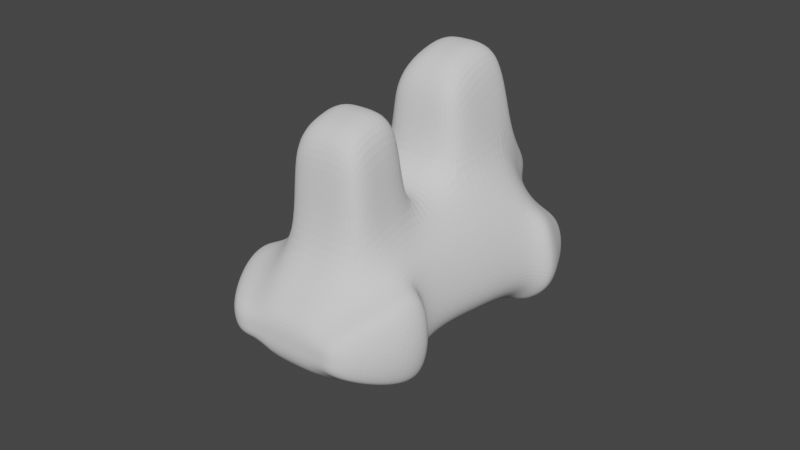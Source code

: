 # Source: parts_body_a12_camel.blend  (saved by Blender 3.4.6; exported with 4.5.12 LTS)
import bpy
from mathutils import Matrix  # noqa: F401  (used for matrix-valued properties, if any)

bpy.ops.wm.read_factory_settings(use_empty=True)
scene = bpy.context.scene
scene.name = 'Scene'

# ---- collections
col_collection = bpy.data.collections.new('Collection'); scene.collection.children.link(col_collection)

# ---- world
world_world = bpy.data.worlds.new('World'); scene.world = world_world
world_world.use_nodes = True; world_world.node_tree.nodes.clear()
_N = world_world.node_tree.nodes; _L = world_world.node_tree.links
n0 = _N.new('ShaderNodeOutputWorld'); n0.name = 'World Output'; n0.location = (300, 300)
n1 = _N.new('ShaderNodeBackground'); n1.name = 'Background'; n1.location = (10, 300)
n1.inputs[0].default_value = (0.05088, 0.05088, 0.05088, 1.0)
_L.new(n1.outputs[0], n0.inputs[0])
n0.is_active_output = True
world_world.color = (0.05088, 0.05088, 0.05088)
world_world.use_sun_shadow = False
world_world.sun_shadow_jitter_overblur = 0.0

# ---- meshes
me_x = bpy.data.meshes.new('立方体')
me_x.from_pydata([(-0.9484, -0.8499, -1.353), (-0.9484, -0.983, -0.5107), (-0.651, 1.244, 0.6009), (-0.651, 1.151, 1.194), (0.8813, -0.8592, -1.294), (0.9829, -0.975, -0.5612), (0.6035, 1.238, 0.6424), (0.6732, 1.156, 1.159), (-1.18, 0.4157, -0.2153), (-1.18, 0.2418, 0.9494), (1.098, 0.3989, -0.1088), (1.224, 0.2562, 0.8582), (-1.453, -0.3879, -1.02), (1.508, -0.5852, 0.2911), (-1.453, -0.603, 0.4043), (1.352, -0.4088, -0.8878), (-1.218, 0.724, 1.267), (1.133, 0.9239, 0.001195), (-1.218, 0.939, -0.09399), (1.263, 0.7369, 1.186), (-0.0005025, 1.262, 0.4883), (-0.0005025, 1.133, 1.307), (0.00031, -0.8247, -1.512), (0.00031, -1.008, -0.3509), (0.0009517, 0.1821, 1.469), (0.0009517, 0.4613, -0.5043), (0.001637, -0.3313, -1.378), (0.001063, 0.9798, -0.3523), (0.001063, 0.6832, 1.526), (-0.378, 1.262, 0.4883), (-0.5503, -1.008, -0.3509), (-0.6846, 0.4613, -0.5043), (-0.8425, -0.3313, -1.378), (-0.7062, 0.9798, -0.3523), (-0.378, 1.133, 1.307), (-0.5503, -0.8247, -1.512), (-0.6846, 0.1821, 1.469), (-0.8425, -0.7756, 1.133), (-0.7062, 0.6832, 1.526), (0.377, 1.133, 1.307), (0.5509, -0.8247, -1.512), (0.6865, 0.1821, 1.469), (0.8458, -0.7756, 1.133), (0.7083, 0.6832, 1.526), (0.377, 1.262, 0.4883), (0.5509, -1.008, -0.3509), (0.6865, 0.4613, -0.5043), (0.8458, -0.3313, -1.378), (0.7083, 0.9798, -0.3523), (-1.101, -0.9165, -0.9316), (-0.7555, 1.198, 0.8976), (0.7545, 1.198, 0.8976), (1.101, -0.9165, -0.9316), (1.372, 0.362, 0.1881), (-1.37, 0.362, 0.1881), (-1.687, -0.4538, -0.5402), (1.69, -0.4538, -0.5402), (-1.572, 0.7499, 1.289), (0.00031, -0.9165, -0.9316), (-0.0005025, 1.198, 0.8976), (-0.378, 1.198, 0.8976), (-0.5503, -0.9165, -0.9316), (0.5509, -0.9165, -0.9316), (0.377, 1.198, 0.8976), (-1.199, 0.7106, -0.3336), (1.244, 0.4965, 1.022), (-1.199, 0.4829, 1.108), (1.115, 0.6947, -0.2328), (0.001007, 0.7538, -0.6073), (-0.6348, -0.7412, 2.873), (-0.6954, 0.7538, -0.6073), (-0.6954, 0.4257, 1.613), (0.6974, 0.4257, 1.613), (0.6974, 0.7538, -0.6073), (-1.392, 0.5967, 0.3874), (1.394, 0.5967, 0.3874), (1.192, 1.215, 0.8717), (1.041, 1.256, 0.6165), (1.571, 0.9621, -0.007264), (1.553, 0.7329, -0.2413), (1.111, 1.174, 1.133), (1.701, 0.7751, 1.177), (1.853, 0.8697, 0.5783), (1.682, 0.5347, 1.014), (1.832, 0.6349, 0.3789), (-1.005, 1.16, 1.202), (-1.11, 1.207, 0.9057), (-1.005, 1.254, 0.609), (-1.553, 0.5087, 1.13), (-1.572, 0.9648, -0.07203), (-1.767, 0.8574, 0.6087), (-1.746, 0.6226, 0.4094), (-1.553, 0.7365, -0.3117), (1.246, -0.7801, -0.135), (-1.201, -0.793, -0.05318), (-1.282, -0.8907, -1.56), (0.0009734, -0.578, -1.445), (-0.6964, -0.578, -1.445), (-0.6964, -0.8919, 0.3909), (0.6983, -0.8919, 0.3909), (0.6983, -0.578, -1.445), (-1.534, -0.6597, -1.394), (-1.317, -0.1806, 0.6769), (1.225, -0.004945, -0.4983), (-1.317, 0.0139, -0.6176), (1.366, -0.1645, 0.5747), (0.001294, 0.06504, -0.9413), (0.001294, -0.2967, 1.301), (-0.7636, 0.06504, -0.9413), (-0.7636, -0.2967, 1.301), (0.7662, -0.2967, 1.301), (0.7662, 0.06504, -0.9413), (1.531, -0.0459, -0.1761), (-1.528, -0.0459, -0.1761), (1.507, -0.8063, -0.2965), (1.244, -1.001, -0.7226), (1.363, -0.9427, -1.093), (1.143, -0.8854, -1.455), (0.8123, -0.8509, -1.674), (1.378, -0.6602, -1.252), (1.614, -0.435, -1.049), (1.951, -0.48, -0.7017), (1.107, -0.3575, -1.54), (0.9597, -0.6042, -1.607), (1.769, -0.6113, 0.1297), (1.657, -0.7113, -0.8974), (-1.434, -0.9572, -1.139), (-1.282, -1.024, -0.7182), (-1.534, -0.8338, -0.2607), (-1.786, -0.6438, 0.1968), (-2.02, -0.4945, -0.7477), (-1.786, -0.4287, -1.227), (-1.176, -0.372, -1.586), (-0.8835, -0.8654, -1.72), (-1.03, -0.6187, -1.653), (-1.727, -0.7259, -0.9434), (0.5509, -1.193, -0.1435), (0.00031, -1.193, -0.1435), (-0.8425, -0.9599, 1.34), (0.001637, -0.9599, 1.34), (0.0009734, -1.076, 0.5984), (-0.5503, -1.193, -0.1435), (-0.6964, -1.076, 0.5984), (0.8458, -0.9599, 1.34), (0.6983, -1.076, 0.5984), (-0.6846, -0.1156, 3.059), (0.0009517, -0.1156, 3.059), (-0.7062, 0.4813, 3.198), (0.001063, 0.4813, 3.198), (0.001007, 0.2238, 3.285), (-0.6954, 0.2238, 3.285), (0.6865, -0.1156, 3.059), (0.7083, 0.4813, 3.198), (0.6974, 0.2238, 3.285), (0.001637, -0.7412, 2.873), (0.001294, -0.4499, 2.618), (-0.7636, -0.4499, 2.618), (0.6137, -0.7412, 2.873), (0.7662, -0.4499, 2.618), (0.6137, -1.184, 2.559), (0.001637, -1.184, 2.559), (-0.6348, -1.184, 2.559)], [], [(16, 3, 85, 57), (63, 39, 7, 51), (56, 13, 124, 121), (61, 30, 1, 49), (5, 52, 116, 115), (98, 94, 1, 30), (71, 66, 9, 36), (73, 67, 10, 46), (75, 65, 11, 53), (113, 102, 9, 54), (35, 0, 95, 133), (109, 102, 14, 37), (111, 103, 15, 47), (112, 105, 13, 56), (65, 75, 84, 83), (44, 6, 17, 48), (34, 3, 16, 38), (66, 16, 57, 88), (39, 21, 28, 43), (29, 20, 27, 33), (108, 106, 26, 32), (139, 143, 159, 160), (70, 68, 25, 31), (71, 36, 145, 150), (99, 42, 143, 144), (97, 96, 22, 35), (62, 45, 23, 58), (60, 34, 21, 59), (50, 3, 34, 60), (55, 12, 131, 130), (64, 70, 31, 8), (104, 108, 32, 12), (2, 29, 33, 18), (21, 34, 38, 28), (107, 109, 156, 155), (36, 24, 146, 145), (109, 37, 69, 156), (58, 23, 30, 61), (52, 5, 45, 62), (93, 99, 45, 5), (65, 72, 41, 11), (105, 110, 42, 13), (7, 39, 43, 19), (20, 44, 48, 27), (106, 111, 47, 26), (68, 73, 46, 25), (96, 100, 40, 22), (59, 21, 39, 63), (20, 59, 63, 44), (4, 52, 62, 40), (22, 58, 61, 35), (2, 50, 60, 29), (29, 60, 59, 20), (40, 62, 58, 22), (2, 18, 89, 87), (19, 65, 83, 81), (103, 112, 56, 15), (14, 55, 130, 129), (104, 113, 54, 8), (67, 75, 53, 10), (35, 61, 49, 0), (15, 56, 121, 120), (44, 63, 51, 6), (50, 2, 87, 86), (75, 67, 79, 84), (8, 54, 74, 64), (27, 48, 73, 68), (19, 43, 72, 65), (41, 72, 153, 151), (18, 33, 70, 64), (72, 43, 152, 153), (33, 27, 68, 70), (54, 9, 66, 74), (51, 7, 80, 76), (48, 17, 67, 73), (38, 16, 66, 71), (76, 80, 81, 82), (77, 76, 82, 78), (78, 82, 84, 79), (82, 81, 83, 84), (6, 51, 76, 77), (7, 19, 81, 80), (17, 6, 77, 78), (67, 17, 78, 79), (90, 57, 85, 86), (91, 88, 57, 90), (92, 91, 90, 89), (89, 90, 86, 87), (64, 74, 91, 92), (3, 50, 86, 85), (18, 64, 92, 89), (74, 66, 88, 91), (4, 40, 118, 117), (32, 97, 134, 132), (26, 47, 100, 96), (13, 42, 99, 93), (30, 23, 137, 141), (97, 35, 133, 134), (32, 26, 96, 97), (110, 107, 155, 158), (1, 94, 128, 127), (37, 14, 94, 98), (100, 47, 122, 123), (47, 15, 120, 122), (12, 55, 113, 104), (10, 53, 112, 103), (25, 46, 111, 106), (11, 41, 110, 105), (24, 36, 109, 107), (8, 31, 108, 104), (41, 24, 107, 110), (31, 25, 106, 108), (53, 11, 105, 112), (46, 10, 103, 111), (36, 9, 102, 109), (55, 14, 102, 113), (125, 114, 115, 116), (123, 119, 117, 118), (119, 125, 116, 117), (120, 121, 125, 119), (122, 120, 119, 123), (121, 124, 114, 125), (93, 5, 115, 114), (13, 93, 114, 124), (52, 4, 117, 116), (40, 100, 123, 118), (135, 128, 129, 130), (101, 134, 133, 95), (101, 135, 130, 131), (95, 126, 135, 101), (131, 132, 134, 101), (126, 127, 128, 135), (0, 49, 126, 95), (49, 1, 127, 126), (94, 14, 129, 128), (12, 32, 132, 131), (144, 140, 137, 136), (140, 142, 141, 137), (139, 138, 142, 140), (143, 139, 140, 144), (45, 99, 144, 136), (98, 30, 141, 142), (23, 45, 136, 137), (37, 98, 142, 138), (153, 149, 146, 151), (149, 150, 145, 146), (148, 147, 150, 149), (152, 148, 149, 153), (38, 71, 150, 147), (43, 28, 148, 152), (28, 38, 147, 148), (24, 41, 151, 146), (158, 155, 154, 157), (155, 156, 69, 154), (154, 69, 161, 160), (157, 154, 160, 159), (143, 42, 157, 159), (37, 138, 161, 69), (138, 139, 160, 161), (42, 110, 158, 157)])
_uv = me_x.uv_layers.new(name='UVマップ')
_uv.uv.foreach_set('vector', [0.875, 0.5625, 0.875, 0.5, 0.875, 0.5, 0.875, 0.5625, 0.5, 0.4375, 0.625, 0.4375, 0.625, 0.5, 0.5, 0.5, 0.5, 0.6884, 0.625, 0.6884, 0.625, 0.6884, 0.5, 0.6884, 0.5, 0.9375, 0.625, 0.9375, 0.625, 1.0, 0.5, 1.0, 0.625, 0.75, 0.5, 0.75, 0.5, 0.75, 0.625, 0.75, 0.8125, 0.7192, 0.875, 0.7192, 0.875, 0.75, 0.8125, 0.75, 0.8125, 0.5938, 0.875, 0.5938, 0.875, 0.625, 0.8125, 0.625, 0.3125, 0.5937, 0.375, 0.5938, 0.375, 0.625, 0.3125, 0.625, 0.5, 0.5938, 0.625, 0.5938, 0.625, 0.625, 0.5, 0.625, 0.5, 0.09328, 0.625, 0.09328, 0.625, 0.125, 0.5, 0.125, 0.375, 0.9375, 0.375, 1.0, 0.375, 1.0, 0.375, 0.9375, 0.8125, 0.6567, 0.875, 0.6567, 0.875, 0.6884, 0.8125, 0.6884, 0.3125, 0.6567, 0.375, 0.6567, 0.375, 0.6884, 0.3125, 0.6884, 0.5, 0.6567, 0.625, 0.6567, 0.625, 0.6884, 0.5, 0.6884, 0.625, 0.5938, 0.5, 0.5938, 0.5, 0.5938, 0.625, 0.5938, 0.3125, 0.5, 0.375, 0.5, 0.375, 0.5625, 0.3125, 0.5625, 0.8125, 0.5, 0.875, 0.5, 0.875, 0.5625, 0.8125, 0.5625, 0.875, 0.5938, 0.875, 0.5625, 0.875, 0.5625, 0.875, 0.5938, 0.6875, 0.5, 0.75, 0.5, 0.75, 0.5625, 0.6875, 0.5625, 0.1875, 0.5, 0.25, 0.5, 0.25, 0.5625, 0.1875, 0.5625, 0.1875, 0.6567, 0.25, 0.6567, 0.25, 0.6884, 0.1875, 0.6884, 0.75, 0.6884, 0.6875, 0.6884, 0.6875, 0.6884, 0.75, 0.6884, 0.1875, 0.5938, 0.25, 0.5938, 0.25, 0.625, 0.1875, 0.625, 0.8125, 0.5938, 0.8125, 0.625, 0.8125, 0.625, 0.8125, 0.5938, 0.6875, 0.7192, 0.6875, 0.6884, 0.6875, 0.6884, 0.6875, 0.7192, 0.1875, 0.7192, 0.25, 0.7192, 0.25, 0.75, 0.1875, 0.75, 0.5, 0.8125, 0.625, 0.8125, 0.625, 0.875, 0.5, 0.875, 0.5, 0.3125, 0.625, 0.3125, 0.625, 0.375, 0.5, 0.375, 0.5, 0.25, 0.625, 0.25, 0.625, 0.3125, 0.5, 0.3125, 0.5, 0.06157, 0.375, 0.06157, 0.375, 0.06157, 0.5, 0.06157, 0.125, 0.5938, 0.1875, 0.5938, 0.1875, 0.625, 0.125, 0.625, 0.125, 0.6567, 0.1875, 0.6567, 0.1875, 0.6884, 0.125, 0.6884, 0.125, 0.5, 0.1875, 0.5, 0.1875, 0.5625, 0.125, 0.5625, 0.75, 0.5, 0.8125, 0.5, 0.8125, 0.5625, 0.75, 0.5625, 0.75, 0.6567, 0.8125, 0.6567, 0.8125, 0.6567, 0.75, 0.6567, 0.8125, 0.625, 0.75, 0.625, 0.75, 0.625, 0.8125, 0.625, 0.8125, 0.6567, 0.8125, 0.6884, 0.8125, 0.6884, 0.8125, 0.6567, 0.5, 0.875, 0.625, 0.875, 0.625, 0.9375, 0.5, 0.9375, 0.5, 0.75, 0.625, 0.75, 0.625, 0.8125, 0.5, 0.8125, 0.625, 0.7192, 0.6875, 0.7192, 0.6875, 0.75, 0.625, 0.75, 0.625, 0.5938, 0.6875, 0.5938, 0.6875, 0.625, 0.625, 0.625, 0.625, 0.6567, 0.6875, 0.6567, 0.6875, 0.6884, 0.625, 0.6884, 0.625, 0.5, 0.6875, 0.5, 0.6875, 0.5625, 0.625, 0.5625, 0.25, 0.5, 0.3125, 0.5, 0.3125, 0.5625, 0.25, 0.5625, 0.25, 0.6567, 0.3125, 0.6567, 0.3125, 0.6884, 0.25, 0.6884, 0.25, 0.5938, 0.3125, 0.5937, 0.3125, 0.625, 0.25, 0.625, 0.25, 0.7192, 0.3125, 0.7192, 0.3125, 0.75, 0.25, 0.75, 0.5, 0.375, 0.625, 0.375, 0.625, 0.4375, 0.5, 0.4375, 0.375, 0.375, 0.5, 0.375, 0.5, 0.4375, 0.375, 0.4375, 0.375, 0.75, 0.5, 0.75, 0.5, 0.8125, 0.375, 0.8125, 0.375, 0.875, 0.5, 0.875, 0.5, 0.9375, 0.375, 0.9375, 0.375, 0.25, 0.5, 0.25, 0.5, 0.3125, 0.375, 0.3125, 0.375, 0.3125, 0.5, 0.3125, 0.5, 0.375, 0.375, 0.375, 0.375, 0.8125, 0.5, 0.8125, 0.5, 0.875, 0.375, 0.875, 0.125, 0.5, 0.125, 0.5625, 0.125, 0.5625, 0.125, 0.5, 0.625, 0.5625, 0.625, 0.5938, 0.625, 0.5938, 0.625, 0.5625, 0.375, 0.6567, 0.5, 0.6567, 0.5, 0.6884, 0.375, 0.6884, 0.625, 0.06157, 0.5, 0.06157, 0.5, 0.06157, 0.625, 0.06157, 0.375, 0.09328, 0.5, 0.09328, 0.5, 0.125, 0.375, 0.125, 0.375, 0.5938, 0.5, 0.5938, 0.5, 0.625, 0.375, 0.625, 0.375, 0.9375, 0.5, 0.9375, 0.5, 1.0, 0.375, 1.0, 0.375, 0.6884, 0.5, 0.6884, 0.5, 0.6884, 0.375, 0.6884, 0.375, 0.4375, 0.5, 0.4375, 0.5, 0.5, 0.375, 0.5, 0.5, 0.25, 0.375, 0.25, 0.375, 0.25, 0.5, 0.25, 0.5, 0.5938, 0.375, 0.5938, 0.375, 0.5938, 0.5, 0.5938, 0.375, 0.125, 0.5, 0.125, 0.5, 0.1562, 0.375, 0.1562, 0.25, 0.5625, 0.3125, 0.5625, 0.3125, 0.5937, 0.25, 0.5938, 0.625, 0.5625, 0.6875, 0.5625, 0.6875, 0.5938, 0.625, 0.5938, 0.6875, 0.625, 0.6875, 0.5938, 0.6875, 0.5938, 0.6875, 0.625, 0.125, 0.5625, 0.1875, 0.5625, 0.1875, 0.5938, 0.125, 0.5938, 0.6875, 0.5938, 0.6875, 0.5625, 0.6875, 0.5625, 0.6875, 0.5938, 0.1875, 0.5625, 0.25, 0.5625, 0.25, 0.5938, 0.1875, 0.5938, 0.5, 0.125, 0.625, 0.125, 0.625, 0.1562, 0.5, 0.1562, 0.5, 0.5, 0.625, 0.5, 0.625, 0.5, 0.5, 0.5, 0.3125, 0.5625, 0.375, 0.5625, 0.375, 0.5938, 0.3125, 0.5937, 0.8125, 0.5625, 0.875, 0.5625, 0.875, 0.5938, 0.8125, 0.5938, 0.5, 0.5, 0.625, 0.5, 0.625, 0.5625, 0.5, 0.5625, 0.375, 0.5, 0.5, 0.5, 0.5, 0.5625, 0.375, 0.5625, 0.375, 0.5625, 0.5, 0.5625, 0.5, 0.5938, 0.375, 0.5938, 0.5, 0.5625, 0.625, 0.5625, 0.625, 0.5938, 0.5, 0.5938, 0.375, 0.5, 0.5, 0.5, 0.5, 0.5, 0.375, 0.5, 0.625, 0.5, 0.625, 0.5625, 0.625, 0.5625, 0.625, 0.5, 0.375, 0.5625, 0.375, 0.5, 0.375, 0.5, 0.375, 0.5625, 0.375, 0.5938, 0.375, 0.5625, 0.375, 0.5625, 0.375, 0.5938, 0.5, 0.1875, 0.625, 0.1875, 0.625, 0.25, 0.5, 0.25, 0.5, 0.1562, 0.625, 0.1562, 0.625, 0.1875, 0.5, 0.1875, 0.375, 0.1562, 0.5, 0.1562, 0.5, 0.1875, 0.375, 0.1875, 0.375, 0.1875, 0.5, 0.1875, 0.5, 0.25, 0.375, 0.25, 0.375, 0.1562, 0.5, 0.1562, 0.5, 0.1562, 0.375, 0.1562, 0.625, 0.25, 0.5, 0.25, 0.5, 0.25, 0.625, 0.25, 0.125, 0.5625, 0.125, 0.5938, 0.125, 0.5938, 0.125, 0.5625, 0.5, 0.1562, 0.625, 0.1562, 0.625, 0.1562, 0.5, 0.1562, 0.375, 0.75, 0.375, 0.8125, 0.375, 0.8125, 0.375, 0.75, 0.1875, 0.6884, 0.1875, 0.7192, 0.1875, 0.7192, 0.1875, 0.6884, 0.25, 0.6884, 0.3125, 0.6884, 0.3125, 0.7192, 0.25, 0.7192, 0.625, 0.6884, 0.6875, 0.6884, 0.6875, 0.7192, 0.625, 0.7192, 0.625, 0.9375, 0.625, 0.875, 0.625, 0.875, 0.625, 0.9375, 0.1875, 0.7192, 0.1875, 0.75, 0.1875, 0.75, 0.1875, 0.7192, 0.1875, 0.6884, 0.25, 0.6884, 0.25, 0.7192, 0.1875, 0.7192, 0.6875, 0.6567, 0.75, 0.6567, 0.75, 0.6567, 0.6875, 0.6567, 0.875, 0.75, 0.875, 0.7192, 0.875, 0.7192, 0.875, 0.75, 0.8125, 0.6884, 0.875, 0.6884, 0.875, 0.7192, 0.8125, 0.7192, 0.3125, 0.7192, 0.3125, 0.6884, 0.3125, 0.6884, 0.3125, 0.7192, 0.3125, 0.6884, 0.375, 0.6884, 0.375, 0.6884, 0.3125, 0.6884, 0.375, 0.06157, 0.5, 0.06157, 0.5, 0.09328, 0.375, 0.09328, 0.375, 0.625, 0.5, 0.625, 0.5, 0.6567, 0.375, 0.6567, 0.25, 0.625, 0.3125, 0.625, 0.3125, 0.6567, 0.25, 0.6567, 0.625, 0.625, 0.6875, 0.625, 0.6875, 0.6567, 0.625, 0.6567, 0.75, 0.625, 0.8125, 0.625, 0.8125, 0.6567, 0.75, 0.6567, 0.125, 0.625, 0.1875, 0.625, 0.1875, 0.6567, 0.125, 0.6567, 0.6875, 0.625, 0.75, 0.625, 0.75, 0.6567, 0.6875, 0.6567, 0.1875, 0.625, 0.25, 0.625, 0.25, 0.6567, 0.1875, 0.6567, 0.5, 0.625, 0.625, 0.625, 0.625, 0.6567, 0.5, 0.6567, 0.3125, 0.625, 0.375, 0.625, 0.375, 0.6567, 0.3125, 0.6567, 0.8125, 0.625, 0.875, 0.625, 0.875, 0.6567, 0.8125, 0.6567, 0.5, 0.06157, 0.625, 0.06157, 0.625, 0.09328, 0.5, 0.09328, 0.5, 0.7192, 0.625, 0.7192, 0.625, 0.75, 0.5, 0.75, 0.3125, 0.7192, 0.375, 0.7192, 0.375, 0.75, 0.3125, 0.75, 0.375, 0.7192, 0.5, 0.7192, 0.5, 0.75, 0.375, 0.75, 0.375, 0.6884, 0.5, 0.6884, 0.5, 0.7192, 0.375, 0.7192, 0.3125, 0.6884, 0.375, 0.6884, 0.375, 0.7192, 0.3125, 0.7192, 0.5, 0.6884, 0.625, 0.6884, 0.625, 0.7192, 0.5, 0.7192, 0.625, 0.7192, 0.625, 0.75, 0.625, 0.75, 0.625, 0.7192, 0.625, 0.6884, 0.625, 0.7192, 0.625, 0.7192, 0.625, 0.6884, 0.5, 0.75, 0.375, 0.75, 0.375, 0.75, 0.5, 0.75, 0.3125, 0.75, 0.3125, 0.7192, 0.3125, 0.7192, 0.3125, 0.75, 0.5, 0.03078, 0.625, 0.03078, 0.625, 0.06157, 0.5, 0.06157, 0.125, 0.7192, 0.1875, 0.7192, 0.1875, 0.75, 0.125, 0.75, 0.375, 0.03078, 0.5, 0.03078, 0.5, 0.06157, 0.375, 0.06157, 0.375, 0.0, 0.5, 0.0, 0.5, 0.03078, 0.375, 0.03078, 0.125, 0.6884, 0.1875, 0.6884, 0.1875, 0.7192, 0.125, 0.7192, 0.5, 0.0, 0.625, 0.0, 0.625, 0.03078, 0.5, 0.03078, 0.375, 1.0, 0.5, 1.0, 0.5, 1.0, 0.375, 1.0, 0.5, 1.0, 0.625, 1.0, 0.625, 1.0, 0.5, 1.0, 0.875, 0.7192, 0.875, 0.6884, 0.875, 0.6884, 0.875, 0.7192, 0.125, 0.6884, 0.1875, 0.6884, 0.1875, 0.6884, 0.125, 0.6884, 0.6875, 0.7192, 0.75, 0.7192, 0.75, 0.75, 0.6875, 0.75, 0.75, 0.7192, 0.8125, 0.7192, 0.8125, 0.75, 0.75, 0.75, 0.75, 0.6884, 0.8125, 0.6884, 0.8125, 0.7192, 0.75, 0.7192, 0.6875, 0.6884, 0.75, 0.6884, 0.75, 0.7192, 0.6875, 0.7192, 0.6875, 0.75, 0.6875, 0.7192, 0.6875, 0.7192, 0.6875, 0.75, 0.8125, 0.7192, 0.8125, 0.75, 0.8125, 0.75, 0.8125, 0.7192, 0.625, 0.875, 0.625, 0.8125, 0.625, 0.8125, 0.625, 0.875, 0.8125, 0.6884, 0.8125, 0.7192, 0.8125, 0.7192, 0.8125, 0.6884, 0.6875, 0.5938, 0.75, 0.5938, 0.75, 0.625, 0.6875, 0.625, 0.75, 0.5938, 0.8125, 0.5938, 0.8125, 0.625, 0.75, 0.625, 0.75, 0.5625, 0.8125, 0.5625, 0.8125, 0.5938, 0.75, 0.5938, 0.6875, 0.5625, 0.75, 0.5625, 0.75, 0.5938, 0.6875, 0.5938, 0.8125, 0.5625, 0.8125, 0.5938, 0.8125, 0.5938, 0.8125, 0.5625, 0.6875, 0.5625, 0.75, 0.5625, 0.75, 0.5625, 0.6875, 0.5625, 0.75, 0.5625, 0.8125, 0.5625, 0.8125, 0.5625, 0.75, 0.5625, 0.75, 0.625, 0.6875, 0.625, 0.6875, 0.625, 0.75, 0.625, 0.6875, 0.6567, 0.75, 0.6567, 0.75, 0.6884, 0.6875, 0.6884, 0.75, 0.6567, 0.8125, 0.6567, 0.8125, 0.6884, 0.75, 0.6884, 0.75, 0.6884, 0.8125, 0.6884, 0.8125, 0.6884, 0.75, 0.6884, 0.6875, 0.6884, 0.75, 0.6884, 0.75, 0.6884, 0.6875, 0.6884, 0.6875, 0.6884, 0.6875, 0.6884, 0.6875, 0.6884, 0.6875, 0.6884, 0.8125, 0.6884, 0.8125, 0.6884, 0.8125, 0.6884, 0.8125, 0.6884, 0.8125, 0.6884, 0.75, 0.6884, 0.75, 0.6884, 0.8125, 0.6884, 0.6875, 0.6884, 0.6875, 0.6567, 0.6875, 0.6567, 0.6875, 0.6884])
me_x.update()

# ---- objects
ob_x = bpy.data.objects.new('立方体', me_x)

# ---- transforms, parenting, visibility, modifiers, constraints
ob_x.location = (0.0, 0.0, 0.0)
ob_x.rotation_euler = (-0.3522, -7.659e-17, -3.124)
ob_x.scale = (10.8, 26.6, 11.47)
_m = ob_x.modifiers.new('細分化', 'SUBSURF')
_m.levels = 2
_m.render_levels = 3

# ---- collection membership
col_collection.objects.link(ob_x)

# ---- scene / render settings (as saved in the file)
scene.frame_start = 1; scene.frame_end = 250; scene.frame_set(1)
scene.render.engine = 'CYCLES'
scene.cycles.sampling_pattern = 'TABULATED_SOBOL'
scene.cycles.use_light_tree = False
scene.view_settings.view_transform = 'Filmic'
bpy.context.view_layer.update()

# ---- added for rendering (the .blend has no active camera and no usable light): camera, sun
cam_auto = bpy.data.cameras.new('AutoCamera')
cam_auto.lens = 50.0
cam_auto.sensor_width = 36.0
cam_auto.clip_end = 1954.93
ob_auto_camera = bpy.data.objects.new('AutoCamera', cam_auto)
scene.collection.objects.link(ob_auto_camera)
ob_auto_camera.location = (111.831, -137.631, 97.2199)
ob_auto_camera.rotation_euler = (1.09748, -7.21219e-08, 0.694738)
scene.camera = ob_auto_camera
light_auto_sun = bpy.data.lights.new('AutoSun', 'SUN')
light_auto_sun.energy = 3.0
light_auto_sun.angle = 0.0523599
ob_auto_sun = bpy.data.objects.new('AutoSun', light_auto_sun)
scene.collection.objects.link(ob_auto_sun)
ob_auto_sun.rotation_euler = (0.872665, 0.174533, 0.523599)
bpy.context.view_layer.update()
